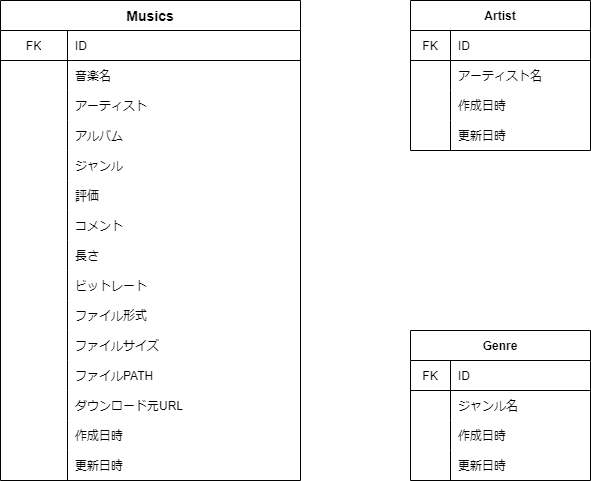

The diagram above was exported from draw.io. Its source (the exported page's mxGraphModel, read from the mxfile embedded in the PNG):
<mxGraphModel dx="1469" dy="565" grid="1" gridSize="10" guides="1" tooltips="1" connect="1" arrows="1" fold="1" page="1" pageScale="1" pageWidth="827" pageHeight="1169" background="#ffffff" math="0" shadow="0">
  <root>
    <mxCell id="0" />
    <mxCell id="1" parent="0" />
    <mxCell id="4" value="Musics" style="shape=table;startSize=30;container=1;collapsible=0;childLayout=tableLayout;fixedRows=1;rowLines=0;fontStyle=1;align=center;pointerEvents=1;fontSize=14;" parent="1" vertex="1">
      <mxGeometry x="50" y="70" width="300" height="480" as="geometry" />
    </mxCell>
    <mxCell id="5" value="" style="shape=partialRectangle;html=1;whiteSpace=wrap;collapsible=0;dropTarget=0;pointerEvents=1;fillColor=none;top=0;left=0;bottom=1;right=0;points=[[0,0.5],[1,0.5]];portConstraint=eastwest;" parent="4" vertex="1">
      <mxGeometry y="30" width="300" height="30" as="geometry" />
    </mxCell>
    <mxCell id="6" value="FK" style="shape=partialRectangle;html=1;whiteSpace=wrap;connectable=0;fillColor=none;top=0;left=0;bottom=0;right=0;overflow=hidden;pointerEvents=1;" parent="5" vertex="1">
      <mxGeometry width="67" height="30" as="geometry">
        <mxRectangle width="67" height="30" as="alternateBounds" />
      </mxGeometry>
    </mxCell>
    <mxCell id="7" value="ID" style="shape=partialRectangle;html=1;whiteSpace=wrap;connectable=0;fillColor=none;top=0;left=0;bottom=0;right=0;align=left;spacingLeft=6;overflow=hidden;pointerEvents=1;" parent="5" vertex="1">
      <mxGeometry x="67" width="233" height="30" as="geometry">
        <mxRectangle width="233" height="30" as="alternateBounds" />
      </mxGeometry>
    </mxCell>
    <mxCell id="8" value="" style="shape=partialRectangle;html=1;whiteSpace=wrap;collapsible=0;dropTarget=0;pointerEvents=1;fillColor=none;top=0;left=0;bottom=0;right=0;points=[[0,0.5],[1,0.5]];portConstraint=eastwest;" parent="4" vertex="1">
      <mxGeometry y="60" width="300" height="30" as="geometry" />
    </mxCell>
    <mxCell id="9" value="" style="shape=partialRectangle;html=1;whiteSpace=wrap;connectable=0;fillColor=none;top=0;left=0;bottom=0;right=0;overflow=hidden;pointerEvents=1;" parent="8" vertex="1">
      <mxGeometry width="67" height="30" as="geometry">
        <mxRectangle width="67" height="30" as="alternateBounds" />
      </mxGeometry>
    </mxCell>
    <mxCell id="10" value="&lt;font style=&quot;font-size: 12px&quot;&gt;音楽名&lt;/font&gt;" style="shape=partialRectangle;html=1;whiteSpace=wrap;connectable=0;fillColor=none;top=0;left=0;bottom=0;right=0;align=left;spacingLeft=6;overflow=hidden;pointerEvents=1;" parent="8" vertex="1">
      <mxGeometry x="67" width="233" height="30" as="geometry">
        <mxRectangle width="233" height="30" as="alternateBounds" />
      </mxGeometry>
    </mxCell>
    <mxCell id="11" value="" style="shape=partialRectangle;html=1;whiteSpace=wrap;collapsible=0;dropTarget=0;pointerEvents=1;fillColor=none;top=0;left=0;bottom=0;right=0;points=[[0,0.5],[1,0.5]];portConstraint=eastwest;" parent="4" vertex="1">
      <mxGeometry y="90" width="300" height="30" as="geometry" />
    </mxCell>
    <mxCell id="12" value="" style="shape=partialRectangle;html=1;whiteSpace=wrap;connectable=0;fillColor=none;top=0;left=0;bottom=0;right=0;overflow=hidden;pointerEvents=1;" parent="11" vertex="1">
      <mxGeometry width="67" height="30" as="geometry">
        <mxRectangle width="67" height="30" as="alternateBounds" />
      </mxGeometry>
    </mxCell>
    <mxCell id="13" value="アーティスト" style="shape=partialRectangle;html=1;whiteSpace=wrap;connectable=0;fillColor=none;top=0;left=0;bottom=0;right=0;align=left;spacingLeft=6;overflow=hidden;pointerEvents=1;" parent="11" vertex="1">
      <mxGeometry x="67" width="233" height="30" as="geometry">
        <mxRectangle width="233" height="30" as="alternateBounds" />
      </mxGeometry>
    </mxCell>
    <mxCell id="41" style="shape=partialRectangle;html=1;whiteSpace=wrap;collapsible=0;dropTarget=0;pointerEvents=1;fillColor=none;top=0;left=0;bottom=0;right=0;points=[[0,0.5],[1,0.5]];portConstraint=eastwest;" parent="4" vertex="1">
      <mxGeometry y="120" width="300" height="30" as="geometry" />
    </mxCell>
    <mxCell id="42" style="shape=partialRectangle;html=1;whiteSpace=wrap;connectable=0;fillColor=none;top=0;left=0;bottom=0;right=0;overflow=hidden;pointerEvents=1;" parent="41" vertex="1">
      <mxGeometry width="67" height="30" as="geometry">
        <mxRectangle width="67" height="30" as="alternateBounds" />
      </mxGeometry>
    </mxCell>
    <mxCell id="43" value="アルバム" style="shape=partialRectangle;html=1;whiteSpace=wrap;connectable=0;fillColor=none;top=0;left=0;bottom=0;right=0;align=left;spacingLeft=6;overflow=hidden;pointerEvents=1;" parent="41" vertex="1">
      <mxGeometry x="67" width="233" height="30" as="geometry">
        <mxRectangle width="233" height="30" as="alternateBounds" />
      </mxGeometry>
    </mxCell>
    <mxCell id="38" style="shape=partialRectangle;html=1;whiteSpace=wrap;collapsible=0;dropTarget=0;pointerEvents=1;fillColor=none;top=0;left=0;bottom=0;right=0;points=[[0,0.5],[1,0.5]];portConstraint=eastwest;" parent="4" vertex="1">
      <mxGeometry y="150" width="300" height="30" as="geometry" />
    </mxCell>
    <mxCell id="39" style="shape=partialRectangle;html=1;whiteSpace=wrap;connectable=0;fillColor=none;top=0;left=0;bottom=0;right=0;overflow=hidden;pointerEvents=1;" parent="38" vertex="1">
      <mxGeometry width="67" height="30" as="geometry">
        <mxRectangle width="67" height="30" as="alternateBounds" />
      </mxGeometry>
    </mxCell>
    <mxCell id="40" value="ジャンル" style="shape=partialRectangle;html=1;whiteSpace=wrap;connectable=0;fillColor=none;top=0;left=0;bottom=0;right=0;align=left;spacingLeft=6;overflow=hidden;pointerEvents=1;" parent="38" vertex="1">
      <mxGeometry x="67" width="233" height="30" as="geometry">
        <mxRectangle width="233" height="30" as="alternateBounds" />
      </mxGeometry>
    </mxCell>
    <mxCell id="35" style="shape=partialRectangle;html=1;whiteSpace=wrap;collapsible=0;dropTarget=0;pointerEvents=1;fillColor=none;top=0;left=0;bottom=0;right=0;points=[[0,0.5],[1,0.5]];portConstraint=eastwest;" parent="4" vertex="1">
      <mxGeometry y="180" width="300" height="30" as="geometry" />
    </mxCell>
    <mxCell id="36" style="shape=partialRectangle;html=1;whiteSpace=wrap;connectable=0;fillColor=none;top=0;left=0;bottom=0;right=0;overflow=hidden;pointerEvents=1;" parent="35" vertex="1">
      <mxGeometry width="67" height="30" as="geometry">
        <mxRectangle width="67" height="30" as="alternateBounds" />
      </mxGeometry>
    </mxCell>
    <mxCell id="37" value="評価" style="shape=partialRectangle;html=1;whiteSpace=wrap;connectable=0;fillColor=none;top=0;left=0;bottom=0;right=0;align=left;spacingLeft=6;overflow=hidden;pointerEvents=1;" parent="35" vertex="1">
      <mxGeometry x="67" width="233" height="30" as="geometry">
        <mxRectangle width="233" height="30" as="alternateBounds" />
      </mxGeometry>
    </mxCell>
    <mxCell id="32" style="shape=partialRectangle;html=1;whiteSpace=wrap;collapsible=0;dropTarget=0;pointerEvents=1;fillColor=none;top=0;left=0;bottom=0;right=0;points=[[0,0.5],[1,0.5]];portConstraint=eastwest;" parent="4" vertex="1">
      <mxGeometry y="210" width="300" height="30" as="geometry" />
    </mxCell>
    <mxCell id="33" style="shape=partialRectangle;html=1;whiteSpace=wrap;connectable=0;fillColor=none;top=0;left=0;bottom=0;right=0;overflow=hidden;pointerEvents=1;" parent="32" vertex="1">
      <mxGeometry width="67" height="30" as="geometry">
        <mxRectangle width="67" height="30" as="alternateBounds" />
      </mxGeometry>
    </mxCell>
    <mxCell id="34" value="コメント" style="shape=partialRectangle;html=1;whiteSpace=wrap;connectable=0;fillColor=none;top=0;left=0;bottom=0;right=0;align=left;spacingLeft=6;overflow=hidden;pointerEvents=1;" parent="32" vertex="1">
      <mxGeometry x="67" width="233" height="30" as="geometry">
        <mxRectangle width="233" height="30" as="alternateBounds" />
      </mxGeometry>
    </mxCell>
    <mxCell id="29" style="shape=partialRectangle;html=1;whiteSpace=wrap;collapsible=0;dropTarget=0;pointerEvents=1;fillColor=none;top=0;left=0;bottom=0;right=0;points=[[0,0.5],[1,0.5]];portConstraint=eastwest;" parent="4" vertex="1">
      <mxGeometry y="240" width="300" height="30" as="geometry" />
    </mxCell>
    <mxCell id="30" style="shape=partialRectangle;html=1;whiteSpace=wrap;connectable=0;fillColor=none;top=0;left=0;bottom=0;right=0;overflow=hidden;pointerEvents=1;" parent="29" vertex="1">
      <mxGeometry width="67" height="30" as="geometry">
        <mxRectangle width="67" height="30" as="alternateBounds" />
      </mxGeometry>
    </mxCell>
    <mxCell id="31" value="長さ" style="shape=partialRectangle;html=1;whiteSpace=wrap;connectable=0;fillColor=none;top=0;left=0;bottom=0;right=0;align=left;spacingLeft=6;overflow=hidden;pointerEvents=1;" parent="29" vertex="1">
      <mxGeometry x="67" width="233" height="30" as="geometry">
        <mxRectangle width="233" height="30" as="alternateBounds" />
      </mxGeometry>
    </mxCell>
    <mxCell id="26" style="shape=partialRectangle;html=1;whiteSpace=wrap;collapsible=0;dropTarget=0;pointerEvents=1;fillColor=none;top=0;left=0;bottom=0;right=0;points=[[0,0.5],[1,0.5]];portConstraint=eastwest;" parent="4" vertex="1">
      <mxGeometry y="270" width="300" height="30" as="geometry" />
    </mxCell>
    <mxCell id="27" style="shape=partialRectangle;html=1;whiteSpace=wrap;connectable=0;fillColor=none;top=0;left=0;bottom=0;right=0;overflow=hidden;pointerEvents=1;" parent="26" vertex="1">
      <mxGeometry width="67" height="30" as="geometry">
        <mxRectangle width="67" height="30" as="alternateBounds" />
      </mxGeometry>
    </mxCell>
    <mxCell id="28" value="ビットレート" style="shape=partialRectangle;html=1;whiteSpace=wrap;connectable=0;fillColor=none;top=0;left=0;bottom=0;right=0;align=left;spacingLeft=6;overflow=hidden;pointerEvents=1;" parent="26" vertex="1">
      <mxGeometry x="67" width="233" height="30" as="geometry">
        <mxRectangle width="233" height="30" as="alternateBounds" />
      </mxGeometry>
    </mxCell>
    <mxCell id="23" style="shape=partialRectangle;html=1;whiteSpace=wrap;collapsible=0;dropTarget=0;pointerEvents=1;fillColor=none;top=0;left=0;bottom=0;right=0;points=[[0,0.5],[1,0.5]];portConstraint=eastwest;" parent="4" vertex="1">
      <mxGeometry y="300" width="300" height="30" as="geometry" />
    </mxCell>
    <mxCell id="24" style="shape=partialRectangle;html=1;whiteSpace=wrap;connectable=0;fillColor=none;top=0;left=0;bottom=0;right=0;overflow=hidden;pointerEvents=1;" parent="23" vertex="1">
      <mxGeometry width="67" height="30" as="geometry">
        <mxRectangle width="67" height="30" as="alternateBounds" />
      </mxGeometry>
    </mxCell>
    <mxCell id="25" value="ファイル形式" style="shape=partialRectangle;html=1;whiteSpace=wrap;connectable=0;fillColor=none;top=0;left=0;bottom=0;right=0;align=left;spacingLeft=6;overflow=hidden;pointerEvents=1;" parent="23" vertex="1">
      <mxGeometry x="67" width="233" height="30" as="geometry">
        <mxRectangle width="233" height="30" as="alternateBounds" />
      </mxGeometry>
    </mxCell>
    <mxCell id="20" style="shape=partialRectangle;html=1;whiteSpace=wrap;collapsible=0;dropTarget=0;pointerEvents=1;fillColor=none;top=0;left=0;bottom=0;right=0;points=[[0,0.5],[1,0.5]];portConstraint=eastwest;" parent="4" vertex="1">
      <mxGeometry y="330" width="300" height="30" as="geometry" />
    </mxCell>
    <mxCell id="21" style="shape=partialRectangle;html=1;whiteSpace=wrap;connectable=0;fillColor=none;top=0;left=0;bottom=0;right=0;overflow=hidden;pointerEvents=1;" parent="20" vertex="1">
      <mxGeometry width="67" height="30" as="geometry">
        <mxRectangle width="67" height="30" as="alternateBounds" />
      </mxGeometry>
    </mxCell>
    <mxCell id="22" value="ファイルサイズ" style="shape=partialRectangle;html=1;whiteSpace=wrap;connectable=0;fillColor=none;top=0;left=0;bottom=0;right=0;align=left;spacingLeft=6;overflow=hidden;pointerEvents=1;" parent="20" vertex="1">
      <mxGeometry x="67" width="233" height="30" as="geometry">
        <mxRectangle width="233" height="30" as="alternateBounds" />
      </mxGeometry>
    </mxCell>
    <mxCell id="50" style="shape=partialRectangle;html=1;whiteSpace=wrap;collapsible=0;dropTarget=0;pointerEvents=1;fillColor=none;top=0;left=0;bottom=0;right=0;points=[[0,0.5],[1,0.5]];portConstraint=eastwest;" parent="4" vertex="1">
      <mxGeometry y="360" width="300" height="30" as="geometry" />
    </mxCell>
    <mxCell id="51" style="shape=partialRectangle;html=1;whiteSpace=wrap;connectable=0;fillColor=none;top=0;left=0;bottom=0;right=0;overflow=hidden;pointerEvents=1;" parent="50" vertex="1">
      <mxGeometry width="67" height="30" as="geometry">
        <mxRectangle width="67" height="30" as="alternateBounds" />
      </mxGeometry>
    </mxCell>
    <mxCell id="52" value="ファイルPATH" style="shape=partialRectangle;html=1;whiteSpace=wrap;connectable=0;fillColor=none;top=0;left=0;bottom=0;right=0;align=left;spacingLeft=6;overflow=hidden;pointerEvents=1;" parent="50" vertex="1">
      <mxGeometry x="67" width="233" height="30" as="geometry">
        <mxRectangle width="233" height="30" as="alternateBounds" />
      </mxGeometry>
    </mxCell>
    <mxCell id="17" style="shape=partialRectangle;html=1;whiteSpace=wrap;collapsible=0;dropTarget=0;pointerEvents=1;fillColor=none;top=0;left=0;bottom=0;right=0;points=[[0,0.5],[1,0.5]];portConstraint=eastwest;" parent="4" vertex="1">
      <mxGeometry y="390" width="300" height="30" as="geometry" />
    </mxCell>
    <mxCell id="18" style="shape=partialRectangle;html=1;whiteSpace=wrap;connectable=0;fillColor=none;top=0;left=0;bottom=0;right=0;overflow=hidden;pointerEvents=1;" parent="17" vertex="1">
      <mxGeometry width="67" height="30" as="geometry">
        <mxRectangle width="67" height="30" as="alternateBounds" />
      </mxGeometry>
    </mxCell>
    <mxCell id="19" value="ダウンロード元URL" style="shape=partialRectangle;html=1;whiteSpace=wrap;connectable=0;fillColor=none;top=0;left=0;bottom=0;right=0;align=left;spacingLeft=6;overflow=hidden;pointerEvents=1;" parent="17" vertex="1">
      <mxGeometry x="67" width="233" height="30" as="geometry">
        <mxRectangle width="233" height="30" as="alternateBounds" />
      </mxGeometry>
    </mxCell>
    <mxCell id="47" style="shape=partialRectangle;html=1;whiteSpace=wrap;collapsible=0;dropTarget=0;pointerEvents=1;fillColor=none;top=0;left=0;bottom=0;right=0;points=[[0,0.5],[1,0.5]];portConstraint=eastwest;" parent="4" vertex="1">
      <mxGeometry y="420" width="300" height="30" as="geometry" />
    </mxCell>
    <mxCell id="48" style="shape=partialRectangle;html=1;whiteSpace=wrap;connectable=0;fillColor=none;top=0;left=0;bottom=0;right=0;overflow=hidden;pointerEvents=1;" parent="47" vertex="1">
      <mxGeometry width="67" height="30" as="geometry">
        <mxRectangle width="67" height="30" as="alternateBounds" />
      </mxGeometry>
    </mxCell>
    <mxCell id="49" value="作成日時" style="shape=partialRectangle;html=1;whiteSpace=wrap;connectable=0;fillColor=none;top=0;left=0;bottom=0;right=0;align=left;spacingLeft=6;overflow=hidden;pointerEvents=1;" parent="47" vertex="1">
      <mxGeometry x="67" width="233" height="30" as="geometry">
        <mxRectangle width="233" height="30" as="alternateBounds" />
      </mxGeometry>
    </mxCell>
    <mxCell id="44" style="shape=partialRectangle;html=1;whiteSpace=wrap;collapsible=0;dropTarget=0;pointerEvents=1;fillColor=none;top=0;left=0;bottom=0;right=0;points=[[0,0.5],[1,0.5]];portConstraint=eastwest;" parent="4" vertex="1">
      <mxGeometry y="450" width="300" height="30" as="geometry" />
    </mxCell>
    <mxCell id="45" style="shape=partialRectangle;html=1;whiteSpace=wrap;connectable=0;fillColor=none;top=0;left=0;bottom=0;right=0;overflow=hidden;pointerEvents=1;" parent="44" vertex="1">
      <mxGeometry width="67" height="30" as="geometry">
        <mxRectangle width="67" height="30" as="alternateBounds" />
      </mxGeometry>
    </mxCell>
    <mxCell id="46" value="更新日時" style="shape=partialRectangle;html=1;whiteSpace=wrap;connectable=0;fillColor=none;top=0;left=0;bottom=0;right=0;align=left;spacingLeft=6;overflow=hidden;pointerEvents=1;" parent="44" vertex="1">
      <mxGeometry x="67" width="233" height="30" as="geometry">
        <mxRectangle width="233" height="30" as="alternateBounds" />
      </mxGeometry>
    </mxCell>
    <mxCell id="53" value="Artist" style="shape=table;startSize=30;container=1;collapsible=0;childLayout=tableLayout;fixedRows=1;rowLines=0;fontStyle=1;align=center;pointerEvents=1;" vertex="1" parent="1">
      <mxGeometry x="460" y="70" width="180" height="150" as="geometry" />
    </mxCell>
    <mxCell id="54" value="" style="shape=partialRectangle;html=1;whiteSpace=wrap;collapsible=0;dropTarget=0;pointerEvents=1;fillColor=none;top=0;left=0;bottom=1;right=0;points=[[0,0.5],[1,0.5]];portConstraint=eastwest;" vertex="1" parent="53">
      <mxGeometry y="30" width="180" height="30" as="geometry" />
    </mxCell>
    <mxCell id="55" value="FK" style="shape=partialRectangle;html=1;whiteSpace=wrap;connectable=0;fillColor=none;top=0;left=0;bottom=0;right=0;overflow=hidden;pointerEvents=1;" vertex="1" parent="54">
      <mxGeometry width="40" height="30" as="geometry">
        <mxRectangle width="40" height="30" as="alternateBounds" />
      </mxGeometry>
    </mxCell>
    <mxCell id="56" value="ID" style="shape=partialRectangle;html=1;whiteSpace=wrap;connectable=0;fillColor=none;top=0;left=0;bottom=0;right=0;align=left;spacingLeft=6;overflow=hidden;pointerEvents=1;" vertex="1" parent="54">
      <mxGeometry x="40" width="140" height="30" as="geometry">
        <mxRectangle width="140" height="30" as="alternateBounds" />
      </mxGeometry>
    </mxCell>
    <mxCell id="57" value="" style="shape=partialRectangle;html=1;whiteSpace=wrap;collapsible=0;dropTarget=0;pointerEvents=1;fillColor=none;top=0;left=0;bottom=0;right=0;points=[[0,0.5],[1,0.5]];portConstraint=eastwest;" vertex="1" parent="53">
      <mxGeometry y="60" width="180" height="30" as="geometry" />
    </mxCell>
    <mxCell id="58" value="" style="shape=partialRectangle;html=1;whiteSpace=wrap;connectable=0;fillColor=none;top=0;left=0;bottom=0;right=0;overflow=hidden;pointerEvents=1;" vertex="1" parent="57">
      <mxGeometry width="40" height="30" as="geometry">
        <mxRectangle width="40" height="30" as="alternateBounds" />
      </mxGeometry>
    </mxCell>
    <mxCell id="59" value="アーティスト名" style="shape=partialRectangle;html=1;whiteSpace=wrap;connectable=0;fillColor=none;top=0;left=0;bottom=0;right=0;align=left;spacingLeft=6;overflow=hidden;pointerEvents=1;" vertex="1" parent="57">
      <mxGeometry x="40" width="140" height="30" as="geometry">
        <mxRectangle width="140" height="30" as="alternateBounds" />
      </mxGeometry>
    </mxCell>
    <mxCell id="60" value="" style="shape=partialRectangle;html=1;whiteSpace=wrap;collapsible=0;dropTarget=0;pointerEvents=1;fillColor=none;top=0;left=0;bottom=0;right=0;points=[[0,0.5],[1,0.5]];portConstraint=eastwest;" vertex="1" parent="53">
      <mxGeometry y="90" width="180" height="30" as="geometry" />
    </mxCell>
    <mxCell id="61" value="" style="shape=partialRectangle;html=1;whiteSpace=wrap;connectable=0;fillColor=none;top=0;left=0;bottom=0;right=0;overflow=hidden;pointerEvents=1;" vertex="1" parent="60">
      <mxGeometry width="40" height="30" as="geometry">
        <mxRectangle width="40" height="30" as="alternateBounds" />
      </mxGeometry>
    </mxCell>
    <mxCell id="62" value="作成日時" style="shape=partialRectangle;html=1;whiteSpace=wrap;connectable=0;fillColor=none;top=0;left=0;bottom=0;right=0;align=left;spacingLeft=6;overflow=hidden;pointerEvents=1;" vertex="1" parent="60">
      <mxGeometry x="40" width="140" height="30" as="geometry">
        <mxRectangle width="140" height="30" as="alternateBounds" />
      </mxGeometry>
    </mxCell>
    <mxCell id="63" style="shape=partialRectangle;html=1;whiteSpace=wrap;collapsible=0;dropTarget=0;pointerEvents=1;fillColor=none;top=0;left=0;bottom=0;right=0;points=[[0,0.5],[1,0.5]];portConstraint=eastwest;" vertex="1" parent="53">
      <mxGeometry y="120" width="180" height="30" as="geometry" />
    </mxCell>
    <mxCell id="64" style="shape=partialRectangle;html=1;whiteSpace=wrap;connectable=0;fillColor=none;top=0;left=0;bottom=0;right=0;overflow=hidden;pointerEvents=1;" vertex="1" parent="63">
      <mxGeometry width="40" height="30" as="geometry">
        <mxRectangle width="40" height="30" as="alternateBounds" />
      </mxGeometry>
    </mxCell>
    <mxCell id="65" value="更新日時" style="shape=partialRectangle;html=1;whiteSpace=wrap;connectable=0;fillColor=none;top=0;left=0;bottom=0;right=0;align=left;spacingLeft=6;overflow=hidden;pointerEvents=1;" vertex="1" parent="63">
      <mxGeometry x="40" width="140" height="30" as="geometry">
        <mxRectangle width="140" height="30" as="alternateBounds" />
      </mxGeometry>
    </mxCell>
    <mxCell id="66" value="Genre" style="shape=table;startSize=30;container=1;collapsible=0;childLayout=tableLayout;fixedRows=1;rowLines=0;fontStyle=1;align=center;pointerEvents=1;" vertex="1" parent="1">
      <mxGeometry x="460" y="400" width="180" height="150" as="geometry" />
    </mxCell>
    <mxCell id="67" value="" style="shape=partialRectangle;html=1;whiteSpace=wrap;collapsible=0;dropTarget=0;pointerEvents=1;fillColor=none;top=0;left=0;bottom=1;right=0;points=[[0,0.5],[1,0.5]];portConstraint=eastwest;" vertex="1" parent="66">
      <mxGeometry y="30" width="180" height="30" as="geometry" />
    </mxCell>
    <mxCell id="68" value="FK" style="shape=partialRectangle;html=1;whiteSpace=wrap;connectable=0;fillColor=none;top=0;left=0;bottom=0;right=0;overflow=hidden;pointerEvents=1;" vertex="1" parent="67">
      <mxGeometry width="40" height="30" as="geometry">
        <mxRectangle width="40" height="30" as="alternateBounds" />
      </mxGeometry>
    </mxCell>
    <mxCell id="69" value="ID" style="shape=partialRectangle;html=1;whiteSpace=wrap;connectable=0;fillColor=none;top=0;left=0;bottom=0;right=0;align=left;spacingLeft=6;overflow=hidden;pointerEvents=1;" vertex="1" parent="67">
      <mxGeometry x="40" width="140" height="30" as="geometry">
        <mxRectangle width="140" height="30" as="alternateBounds" />
      </mxGeometry>
    </mxCell>
    <mxCell id="70" value="" style="shape=partialRectangle;html=1;whiteSpace=wrap;collapsible=0;dropTarget=0;pointerEvents=1;fillColor=none;top=0;left=0;bottom=0;right=0;points=[[0,0.5],[1,0.5]];portConstraint=eastwest;" vertex="1" parent="66">
      <mxGeometry y="60" width="180" height="30" as="geometry" />
    </mxCell>
    <mxCell id="71" value="" style="shape=partialRectangle;html=1;whiteSpace=wrap;connectable=0;fillColor=none;top=0;left=0;bottom=0;right=0;overflow=hidden;pointerEvents=1;" vertex="1" parent="70">
      <mxGeometry width="40" height="30" as="geometry">
        <mxRectangle width="40" height="30" as="alternateBounds" />
      </mxGeometry>
    </mxCell>
    <mxCell id="72" value="ジャンル名" style="shape=partialRectangle;html=1;whiteSpace=wrap;connectable=0;fillColor=none;top=0;left=0;bottom=0;right=0;align=left;spacingLeft=6;overflow=hidden;pointerEvents=1;" vertex="1" parent="70">
      <mxGeometry x="40" width="140" height="30" as="geometry">
        <mxRectangle width="140" height="30" as="alternateBounds" />
      </mxGeometry>
    </mxCell>
    <mxCell id="73" value="" style="shape=partialRectangle;html=1;whiteSpace=wrap;collapsible=0;dropTarget=0;pointerEvents=1;fillColor=none;top=0;left=0;bottom=0;right=0;points=[[0,0.5],[1,0.5]];portConstraint=eastwest;" vertex="1" parent="66">
      <mxGeometry y="90" width="180" height="30" as="geometry" />
    </mxCell>
    <mxCell id="74" value="" style="shape=partialRectangle;html=1;whiteSpace=wrap;connectable=0;fillColor=none;top=0;left=0;bottom=0;right=0;overflow=hidden;pointerEvents=1;" vertex="1" parent="73">
      <mxGeometry width="40" height="30" as="geometry">
        <mxRectangle width="40" height="30" as="alternateBounds" />
      </mxGeometry>
    </mxCell>
    <mxCell id="75" value="作成日時" style="shape=partialRectangle;html=1;whiteSpace=wrap;connectable=0;fillColor=none;top=0;left=0;bottom=0;right=0;align=left;spacingLeft=6;overflow=hidden;pointerEvents=1;" vertex="1" parent="73">
      <mxGeometry x="40" width="140" height="30" as="geometry">
        <mxRectangle width="140" height="30" as="alternateBounds" />
      </mxGeometry>
    </mxCell>
    <mxCell id="76" style="shape=partialRectangle;html=1;whiteSpace=wrap;collapsible=0;dropTarget=0;pointerEvents=1;fillColor=none;top=0;left=0;bottom=0;right=0;points=[[0,0.5],[1,0.5]];portConstraint=eastwest;" vertex="1" parent="66">
      <mxGeometry y="120" width="180" height="30" as="geometry" />
    </mxCell>
    <mxCell id="77" style="shape=partialRectangle;html=1;whiteSpace=wrap;connectable=0;fillColor=none;top=0;left=0;bottom=0;right=0;overflow=hidden;pointerEvents=1;" vertex="1" parent="76">
      <mxGeometry width="40" height="30" as="geometry">
        <mxRectangle width="40" height="30" as="alternateBounds" />
      </mxGeometry>
    </mxCell>
    <mxCell id="78" value="更新日時" style="shape=partialRectangle;html=1;whiteSpace=wrap;connectable=0;fillColor=none;top=0;left=0;bottom=0;right=0;align=left;spacingLeft=6;overflow=hidden;pointerEvents=1;" vertex="1" parent="76">
      <mxGeometry x="40" width="140" height="30" as="geometry">
        <mxRectangle width="140" height="30" as="alternateBounds" />
      </mxGeometry>
    </mxCell>
  </root>
</mxGraphModel>